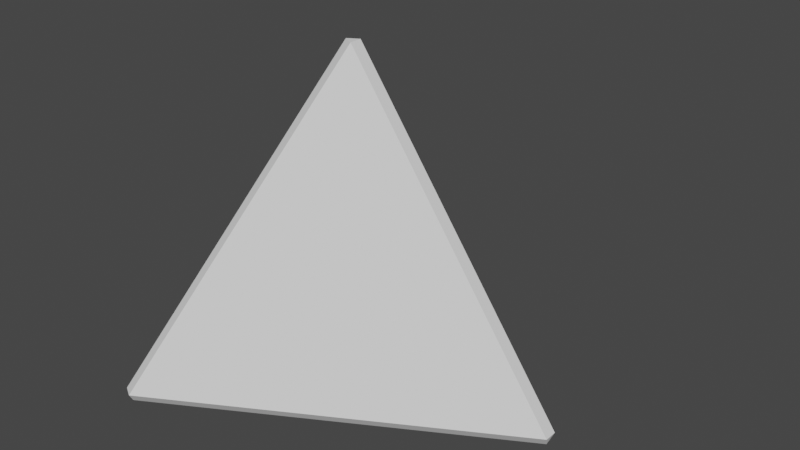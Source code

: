 # Source: RubikTetrahedronPiece.blend  (saved by Blender 3.6.11; exported with 4.5.12 LTS)
import bpy
from mathutils import Matrix  # noqa: F401  (used for matrix-valued properties, if any)

bpy.ops.wm.read_factory_settings(use_empty=True)
scene = bpy.context.scene
scene.name = 'Scene'

# ---- collections
col_tetrahedronpiece = bpy.data.collections.new('TetrahedronPiece'); scene.collection.children.link(col_tetrahedronpiece)

# ---- world
world_world = bpy.data.worlds.new('World'); scene.world = world_world
world_world.use_nodes = True; world_world.node_tree.nodes.clear()
_N = world_world.node_tree.nodes; _L = world_world.node_tree.links
n0 = _N.new('ShaderNodeOutputWorld'); n0.name = 'World Output'; n0.location = (300, 300)
n1 = _N.new('ShaderNodeBackground'); n1.name = 'Background'; n1.location = (10, 300)
n1.inputs[0].default_value = (0.05088, 0.05088, 0.05088, 1.0)
_L.new(n1.outputs[0], n0.inputs[0])
n0.is_active_output = True
world_world.color = (0.05088, 0.05088, 0.05088)
world_world.use_sun_shadow = False
world_world.sun_shadow_jitter_overblur = 0.0

# ---- meshes
me_edgeface = bpy.data.meshes.new('EdgeFace')
me_edgeface.from_pydata([(-0.02887, -1.863e-09, 0.9184), (0.01443, -0.025, 0.9184), (0.01443, 0.025, 0.9184), (0.8706, -0.025, -0.2925), (0.8562, 0.0, -0.3333), (0.8706, 0.025, -0.2925), (-0.457, 0.7415, -0.2925), (-0.4137, 0.7665, -0.2925), (-0.4281, 0.7415, -0.3333), (-0.4137, -0.7665, -0.2925), (-0.457, -0.7415, -0.2925), (-0.4281, -0.7415, -0.3333)], [], [(0, 1, 2), (3, 4, 5), (6, 7, 8), (9, 10, 11), (0, 10, 9, 1), (1, 3, 5, 2), (2, 7, 6, 0), (4, 8, 7, 5), (8, 11, 10, 6), (3, 9, 11, 4)])
me_edgeface.update()
me_facea = bpy.data.meshes.new('FaceA')
me_facea.from_pydata([(0.01443, -0.025, 0.9184), (0.8706, -0.025, -0.2925), (-0.4137, -0.7665, -0.2925)], [], [(0, 2, 1)])
me_facea.update()
me_facec = bpy.data.meshes.new('FaceC')
me_facec.from_pydata([(-0.02887, -1.863e-09, 0.9184), (-0.457, 0.7415, -0.2925), (-0.457, -0.7415, -0.2925)], [], [(0, 1, 2)])
me_facec.update()
me_faceb = bpy.data.meshes.new('FaceB')
me_faceb.from_pydata([(0.01443, 0.025, 0.9184), (0.8706, 0.025, -0.2925), (-0.4137, 0.7665, -0.2925)], [], [(0, 1, 2)])
me_faceb.update()
me_faced = bpy.data.meshes.new('FaceD')
me_faced.from_pydata([(0.8562, 0.0, -0.3333), (-0.4281, 0.7415, -0.3333), (-0.4281, -0.7415, -0.3333)], [], [(0, 2, 1)])
me_faced.update()

# ---- objects
ob_edgeface = bpy.data.objects.new('EdgeFace', me_edgeface)
ob_facea = bpy.data.objects.new('FaceA', me_facea)
ob_facec = bpy.data.objects.new('FaceC', me_facec)
ob_faceb = bpy.data.objects.new('FaceB', me_faceb)
ob_faced = bpy.data.objects.new('FaceD', me_faced)

# ---- transforms, parenting, visibility, modifiers, constraints
ob_edgeface.location = (0.0, 0.0, 0.0)
ob_facea.location = (0.0, 0.0, 0.0)
ob_facec.location = (0.0, 0.0, 0.0)
ob_faceb.location = (0.0, 0.0, 0.0)
ob_faced.location = (0.0, 0.0, 0.0)

# ---- collection membership
col_tetrahedronpiece.objects.link(ob_edgeface)
col_tetrahedronpiece.objects.link(ob_facea)
col_tetrahedronpiece.objects.link(ob_facec)
col_tetrahedronpiece.objects.link(ob_faceb)
col_tetrahedronpiece.objects.link(ob_faced)

# ---- scene / render settings (as saved in the file)
scene.frame_start = 1; scene.frame_end = 250; scene.frame_set(1)
scene.render.engine = 'BLENDER_EEVEE_NEXT'
scene.cycles.sampling_pattern = 'TABULATED_SOBOL'
scene.view_settings.view_transform = 'Filmic'
bpy.context.view_layer.update()

# ---- added for rendering (the .blend has no active camera and no usable light): camera, sun
cam_auto = bpy.data.cameras.new('AutoCamera')
cam_auto.lens = 50.0
cam_auto.sensor_width = 36.0
cam_auto.clip_end = 1000.0
ob_auto_camera = bpy.data.objects.new('AutoCamera', cam_auto)
scene.collection.objects.link(ob_auto_camera)
ob_auto_camera.location = (2.41177, -2.64592, 2.05646)
ob_auto_camera.rotation_euler = (1.09748, -7.21219e-08, 0.694738)
scene.camera = ob_auto_camera
light_auto_sun = bpy.data.lights.new('AutoSun', 'SUN')
light_auto_sun.energy = 3.0
light_auto_sun.angle = 0.0523599
ob_auto_sun = bpy.data.objects.new('AutoSun', light_auto_sun)
scene.collection.objects.link(ob_auto_sun)
ob_auto_sun.rotation_euler = (0.872665, 0.174533, 0.523599)
bpy.context.view_layer.update()
